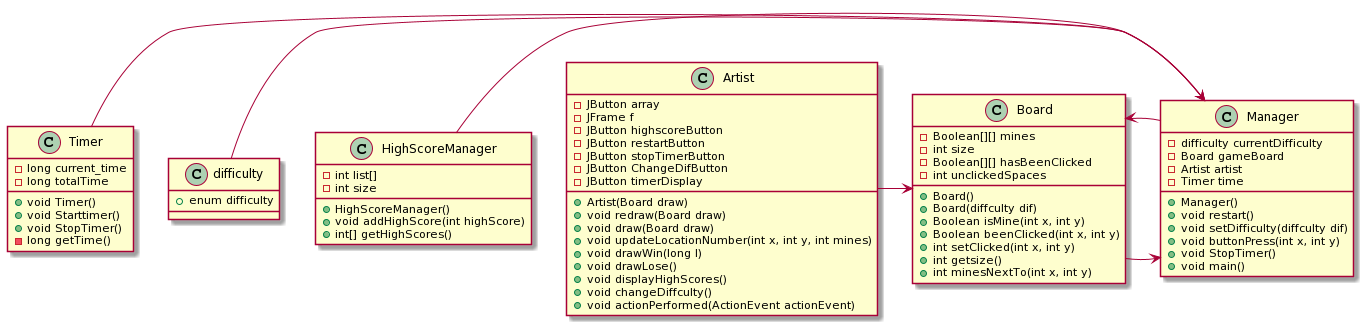

The diagram above was rendered by PlantUML. Its source (embedded in the PNG):
@startuml
class Manager
{
-difficulty currentDifficulty
-Board gameBoard
-Artist artist
-Timer time



+Manager()
+void restart()
+void setDifficulty(diffculty dif)
+void buttonPress(int x, int y)
+void StopTimer()
+void main()
}


class Timer
{
-long current_time
-long totalTime

+void Timer()
+void Starttimer()
+void StopTimer()
-long getTime()
}


class Artist
{
-JButton array
-JFrame f
-JButton highscoreButton
-JButton restartButton
-JButton stopTimerButton
-JButton ChangeDifButton
-JButton timerDisplay

+Artist(Board draw)
+void redraw(Board draw)
+void draw(Board draw)
+void updateLocationNumber(int x, int y, int mines)
+void drawWin(long l)
+void drawLose()
+void displayHighScores()
+void changeDiffculty()
+void actionPerformed(ActionEvent actionEvent)
}


class Board
{
-Boolean[][] mines
-int size
-Boolean[][] hasBeenClicked
-int unclickedSpaces

+Board()
+Board(diffculty dif)
+Boolean isMine(int x, int y)
+Boolean beenClicked(int x, int y)
+int setClicked(int x, int y)
+int getsize()
+int minesNextTo(int x, int y)
}

class HighScoreManager
{
 -int list[]
 -int size

 +HighScoreManager()
 +void addHighScore(int highScore)
 +int[] getHighScores()

}

class difficulty
{
 +enum difficulty
}

Board->Manager
Manager->Board
Artist->Board
Timer->Manager
difficulty->Manager
HighScoreManager->Manager
@enduml